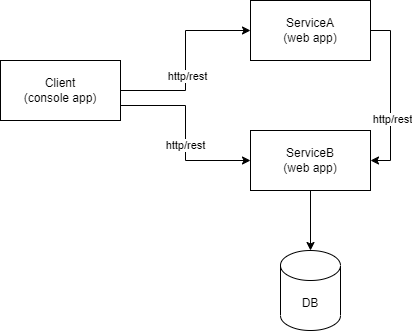

The diagram above was exported from draw.io. Its source (the exported page's mxGraphModel, read from the mxfile embedded in the PNG):
<mxGraphModel dx="1036" dy="606" grid="1" gridSize="10" guides="1" tooltips="1" connect="1" arrows="1" fold="1" page="1" pageScale="1" pageWidth="850" pageHeight="1100" math="0" shadow="0">
  <root>
    <mxCell id="0" />
    <mxCell id="1" parent="0" />
    <mxCell id="YtzRu5mwZU9E4B7OV-cX-4" style="edgeStyle=orthogonalEdgeStyle;rounded=0;orthogonalLoop=1;jettySize=auto;html=1;exitX=1;exitY=0.5;exitDx=0;exitDy=0;entryX=0;entryY=0.5;entryDx=0;entryDy=0;" edge="1" parent="1" source="YtzRu5mwZU9E4B7OV-cX-1" target="YtzRu5mwZU9E4B7OV-cX-3">
      <mxGeometry relative="1" as="geometry" />
    </mxCell>
    <mxCell id="YtzRu5mwZU9E4B7OV-cX-5" value="http/rest" style="edgeLabel;html=1;align=center;verticalAlign=middle;resizable=0;points=[];" vertex="1" connectable="0" parent="YtzRu5mwZU9E4B7OV-cX-4">
      <mxGeometry x="-0.1558" y="-1" relative="1" as="geometry">
        <mxPoint as="offset" />
      </mxGeometry>
    </mxCell>
    <mxCell id="YtzRu5mwZU9E4B7OV-cX-6" style="edgeStyle=orthogonalEdgeStyle;rounded=0;orthogonalLoop=1;jettySize=auto;html=1;exitX=1;exitY=0.75;exitDx=0;exitDy=0;entryX=0;entryY=0.5;entryDx=0;entryDy=0;" edge="1" parent="1" source="YtzRu5mwZU9E4B7OV-cX-1" target="YtzRu5mwZU9E4B7OV-cX-2">
      <mxGeometry relative="1" as="geometry" />
    </mxCell>
    <mxCell id="YtzRu5mwZU9E4B7OV-cX-7" value="http/rest" style="edgeLabel;html=1;align=center;verticalAlign=middle;resizable=0;points=[];" vertex="1" connectable="0" parent="YtzRu5mwZU9E4B7OV-cX-6">
      <mxGeometry x="0.1222" y="-1" relative="1" as="geometry">
        <mxPoint as="offset" />
      </mxGeometry>
    </mxCell>
    <mxCell id="YtzRu5mwZU9E4B7OV-cX-1" value="Client&lt;br&gt;(console app)" style="rounded=0;whiteSpace=wrap;html=1;" vertex="1" parent="1">
      <mxGeometry x="150" y="200" width="120" height="60" as="geometry" />
    </mxCell>
    <mxCell id="YtzRu5mwZU9E4B7OV-cX-11" style="edgeStyle=orthogonalEdgeStyle;rounded=0;orthogonalLoop=1;jettySize=auto;html=1;exitX=0.5;exitY=1;exitDx=0;exitDy=0;" edge="1" parent="1" source="YtzRu5mwZU9E4B7OV-cX-2" target="YtzRu5mwZU9E4B7OV-cX-10">
      <mxGeometry relative="1" as="geometry" />
    </mxCell>
    <mxCell id="YtzRu5mwZU9E4B7OV-cX-2" value="ServiceB&lt;br&gt;(web app)" style="rounded=0;whiteSpace=wrap;html=1;" vertex="1" parent="1">
      <mxGeometry x="400" y="270" width="120" height="60" as="geometry" />
    </mxCell>
    <mxCell id="YtzRu5mwZU9E4B7OV-cX-8" style="edgeStyle=orthogonalEdgeStyle;rounded=0;orthogonalLoop=1;jettySize=auto;html=1;exitX=1;exitY=0.5;exitDx=0;exitDy=0;entryX=1;entryY=0.5;entryDx=0;entryDy=0;" edge="1" parent="1" source="YtzRu5mwZU9E4B7OV-cX-3" target="YtzRu5mwZU9E4B7OV-cX-2">
      <mxGeometry relative="1" as="geometry" />
    </mxCell>
    <mxCell id="YtzRu5mwZU9E4B7OV-cX-9" value="http/rest" style="edgeLabel;html=1;align=center;verticalAlign=middle;resizable=0;points=[];" vertex="1" connectable="0" parent="YtzRu5mwZU9E4B7OV-cX-8">
      <mxGeometry x="0.2682" y="1" relative="1" as="geometry">
        <mxPoint as="offset" />
      </mxGeometry>
    </mxCell>
    <mxCell id="YtzRu5mwZU9E4B7OV-cX-3" value="ServiceA&lt;br&gt;(web app)" style="rounded=0;whiteSpace=wrap;html=1;" vertex="1" parent="1">
      <mxGeometry x="400" y="140" width="120" height="60" as="geometry" />
    </mxCell>
    <mxCell id="YtzRu5mwZU9E4B7OV-cX-10" value="DB" style="shape=cylinder3;whiteSpace=wrap;html=1;boundedLbl=1;backgroundOutline=1;size=15;" vertex="1" parent="1">
      <mxGeometry x="430" y="390" width="60" height="80" as="geometry" />
    </mxCell>
  </root>
</mxGraphModel>